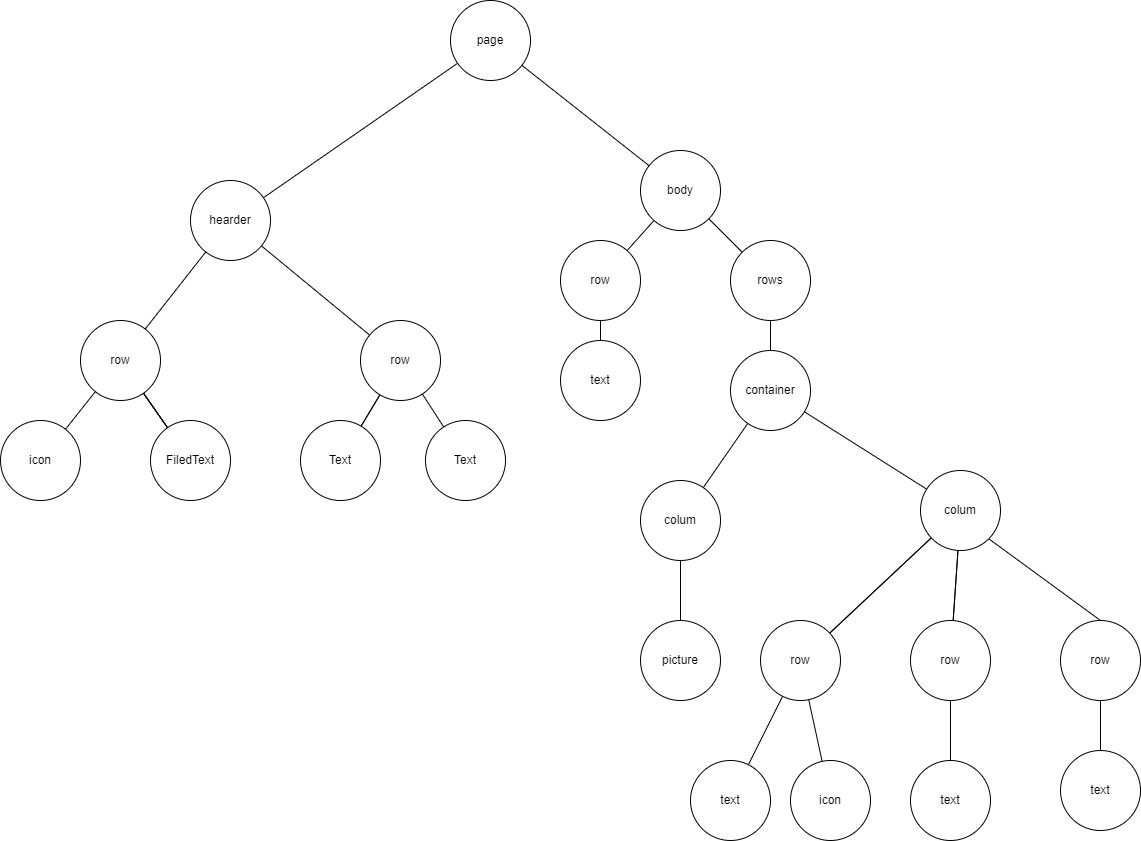

The diagram above was exported from draw.io. Its source (the exported page's mxGraphModel, read from the mxfile embedded in the PNG):
<mxGraphModel dx="1310" dy="784" grid="1" gridSize="10" guides="1" tooltips="1" connect="1" arrows="1" fold="1" page="1" pageScale="1" pageWidth="850" pageHeight="1100" math="0" shadow="0">
  <root>
    <mxCell id="0" />
    <mxCell id="1" parent="0" />
    <mxCell id="U9hTMZzrk1E2dK7xOQ3D-3" value="" style="rounded=0;orthogonalLoop=1;jettySize=auto;html=1;startArrow=none;startFill=0;endArrow=none;endFill=0;" edge="1" parent="1" source="U9hTMZzrk1E2dK7xOQ3D-1" target="U9hTMZzrk1E2dK7xOQ3D-2">
      <mxGeometry relative="1" as="geometry" />
    </mxCell>
    <mxCell id="U9hTMZzrk1E2dK7xOQ3D-5" value="" style="edgeStyle=none;rounded=0;orthogonalLoop=1;jettySize=auto;html=1;startArrow=none;startFill=0;endArrow=none;endFill=0;" edge="1" parent="1" source="U9hTMZzrk1E2dK7xOQ3D-1" target="U9hTMZzrk1E2dK7xOQ3D-4">
      <mxGeometry relative="1" as="geometry" />
    </mxCell>
    <mxCell id="U9hTMZzrk1E2dK7xOQ3D-18" value="" style="edgeStyle=none;rounded=0;orthogonalLoop=1;jettySize=auto;html=1;startArrow=none;startFill=0;endArrow=none;endFill=0;" edge="1" parent="1" source="U9hTMZzrk1E2dK7xOQ3D-1" target="U9hTMZzrk1E2dK7xOQ3D-17">
      <mxGeometry relative="1" as="geometry" />
    </mxCell>
    <mxCell id="U9hTMZzrk1E2dK7xOQ3D-1" value="hearder" style="ellipse;whiteSpace=wrap;html=1;aspect=fixed;" vertex="1" parent="1">
      <mxGeometry x="150" y="300" width="80" height="80" as="geometry" />
    </mxCell>
    <mxCell id="U9hTMZzrk1E2dK7xOQ3D-7" value="" style="edgeStyle=none;rounded=0;orthogonalLoop=1;jettySize=auto;html=1;startArrow=none;startFill=0;endArrow=none;endFill=0;" edge="1" parent="1" source="U9hTMZzrk1E2dK7xOQ3D-2" target="U9hTMZzrk1E2dK7xOQ3D-6">
      <mxGeometry relative="1" as="geometry" />
    </mxCell>
    <mxCell id="U9hTMZzrk1E2dK7xOQ3D-8" value="" style="edgeStyle=none;rounded=0;orthogonalLoop=1;jettySize=auto;html=1;startArrow=none;startFill=0;endArrow=none;endFill=0;" edge="1" parent="1" source="U9hTMZzrk1E2dK7xOQ3D-2" target="U9hTMZzrk1E2dK7xOQ3D-6">
      <mxGeometry relative="1" as="geometry" />
    </mxCell>
    <mxCell id="U9hTMZzrk1E2dK7xOQ3D-9" value="" style="edgeStyle=none;rounded=0;orthogonalLoop=1;jettySize=auto;html=1;startArrow=none;startFill=0;endArrow=none;endFill=0;" edge="1" parent="1" source="U9hTMZzrk1E2dK7xOQ3D-2" target="U9hTMZzrk1E2dK7xOQ3D-6">
      <mxGeometry relative="1" as="geometry" />
    </mxCell>
    <mxCell id="U9hTMZzrk1E2dK7xOQ3D-11" value="" style="edgeStyle=none;rounded=0;orthogonalLoop=1;jettySize=auto;html=1;startArrow=none;startFill=0;endArrow=none;endFill=0;" edge="1" parent="1" source="U9hTMZzrk1E2dK7xOQ3D-2" target="U9hTMZzrk1E2dK7xOQ3D-10">
      <mxGeometry relative="1" as="geometry" />
    </mxCell>
    <mxCell id="U9hTMZzrk1E2dK7xOQ3D-2" value="row" style="ellipse;whiteSpace=wrap;html=1;aspect=fixed;" vertex="1" parent="1">
      <mxGeometry x="40" y="440" width="80" height="80" as="geometry" />
    </mxCell>
    <mxCell id="U9hTMZzrk1E2dK7xOQ3D-13" value="" style="edgeStyle=none;rounded=0;orthogonalLoop=1;jettySize=auto;html=1;startArrow=none;startFill=0;endArrow=none;endFill=0;" edge="1" parent="1" source="U9hTMZzrk1E2dK7xOQ3D-4" target="U9hTMZzrk1E2dK7xOQ3D-12">
      <mxGeometry relative="1" as="geometry" />
    </mxCell>
    <mxCell id="U9hTMZzrk1E2dK7xOQ3D-15" value="" style="edgeStyle=none;rounded=0;orthogonalLoop=1;jettySize=auto;html=1;startArrow=none;startFill=0;endArrow=none;endFill=0;" edge="1" parent="1" source="U9hTMZzrk1E2dK7xOQ3D-4" target="U9hTMZzrk1E2dK7xOQ3D-12">
      <mxGeometry relative="1" as="geometry" />
    </mxCell>
    <mxCell id="U9hTMZzrk1E2dK7xOQ3D-16" value="" style="edgeStyle=none;rounded=0;orthogonalLoop=1;jettySize=auto;html=1;startArrow=none;startFill=0;endArrow=none;endFill=0;" edge="1" parent="1" source="U9hTMZzrk1E2dK7xOQ3D-4" target="U9hTMZzrk1E2dK7xOQ3D-14">
      <mxGeometry relative="1" as="geometry" />
    </mxCell>
    <mxCell id="U9hTMZzrk1E2dK7xOQ3D-4" value="row" style="ellipse;whiteSpace=wrap;html=1;aspect=fixed;" vertex="1" parent="1">
      <mxGeometry x="320" y="440" width="80" height="80" as="geometry" />
    </mxCell>
    <mxCell id="U9hTMZzrk1E2dK7xOQ3D-6" value="FiledText" style="ellipse;whiteSpace=wrap;html=1;aspect=fixed;" vertex="1" parent="1">
      <mxGeometry x="110" y="540" width="80" height="80" as="geometry" />
    </mxCell>
    <mxCell id="U9hTMZzrk1E2dK7xOQ3D-10" value="icon" style="ellipse;whiteSpace=wrap;html=1;aspect=fixed;" vertex="1" parent="1">
      <mxGeometry x="-40" y="540" width="80" height="80" as="geometry" />
    </mxCell>
    <mxCell id="U9hTMZzrk1E2dK7xOQ3D-12" value="Text" style="ellipse;whiteSpace=wrap;html=1;aspect=fixed;" vertex="1" parent="1">
      <mxGeometry x="260" y="540" width="80" height="80" as="geometry" />
    </mxCell>
    <mxCell id="U9hTMZzrk1E2dK7xOQ3D-14" value="Text" style="ellipse;whiteSpace=wrap;html=1;aspect=fixed;" vertex="1" parent="1">
      <mxGeometry x="385" y="540" width="80" height="80" as="geometry" />
    </mxCell>
    <mxCell id="U9hTMZzrk1E2dK7xOQ3D-20" value="" style="edgeStyle=none;rounded=0;orthogonalLoop=1;jettySize=auto;html=1;startArrow=none;startFill=0;endArrow=none;endFill=0;" edge="1" parent="1" source="U9hTMZzrk1E2dK7xOQ3D-17" target="U9hTMZzrk1E2dK7xOQ3D-19">
      <mxGeometry relative="1" as="geometry" />
    </mxCell>
    <mxCell id="U9hTMZzrk1E2dK7xOQ3D-17" value="page" style="ellipse;whiteSpace=wrap;html=1;aspect=fixed;" vertex="1" parent="1">
      <mxGeometry x="410" y="120" width="80" height="80" as="geometry" />
    </mxCell>
    <mxCell id="U9hTMZzrk1E2dK7xOQ3D-22" value="" style="edgeStyle=none;rounded=0;orthogonalLoop=1;jettySize=auto;html=1;startArrow=none;startFill=0;endArrow=none;endFill=0;" edge="1" parent="1" source="U9hTMZzrk1E2dK7xOQ3D-19" target="U9hTMZzrk1E2dK7xOQ3D-21">
      <mxGeometry relative="1" as="geometry" />
    </mxCell>
    <mxCell id="U9hTMZzrk1E2dK7xOQ3D-26" value="" style="edgeStyle=none;rounded=0;orthogonalLoop=1;jettySize=auto;html=1;startArrow=none;startFill=0;endArrow=none;endFill=0;" edge="1" parent="1" source="U9hTMZzrk1E2dK7xOQ3D-19" target="U9hTMZzrk1E2dK7xOQ3D-25">
      <mxGeometry relative="1" as="geometry" />
    </mxCell>
    <mxCell id="U9hTMZzrk1E2dK7xOQ3D-19" value="body" style="ellipse;whiteSpace=wrap;html=1;aspect=fixed;" vertex="1" parent="1">
      <mxGeometry x="600" y="270" width="80" height="80" as="geometry" />
    </mxCell>
    <mxCell id="U9hTMZzrk1E2dK7xOQ3D-24" value="" style="edgeStyle=none;rounded=0;orthogonalLoop=1;jettySize=auto;html=1;startArrow=none;startFill=0;endArrow=none;endFill=0;" edge="1" parent="1" source="U9hTMZzrk1E2dK7xOQ3D-21" target="U9hTMZzrk1E2dK7xOQ3D-23">
      <mxGeometry relative="1" as="geometry" />
    </mxCell>
    <mxCell id="U9hTMZzrk1E2dK7xOQ3D-21" value="row" style="ellipse;whiteSpace=wrap;html=1;aspect=fixed;" vertex="1" parent="1">
      <mxGeometry x="520" y="360" width="80" height="80" as="geometry" />
    </mxCell>
    <mxCell id="U9hTMZzrk1E2dK7xOQ3D-23" value="text" style="ellipse;whiteSpace=wrap;html=1;aspect=fixed;" vertex="1" parent="1">
      <mxGeometry x="520" y="460" width="80" height="80" as="geometry" />
    </mxCell>
    <mxCell id="U9hTMZzrk1E2dK7xOQ3D-28" value="" style="edgeStyle=none;rounded=0;orthogonalLoop=1;jettySize=auto;html=1;startArrow=none;startFill=0;endArrow=none;endFill=0;" edge="1" parent="1" source="U9hTMZzrk1E2dK7xOQ3D-25" target="U9hTMZzrk1E2dK7xOQ3D-27">
      <mxGeometry relative="1" as="geometry" />
    </mxCell>
    <mxCell id="U9hTMZzrk1E2dK7xOQ3D-25" value="rows" style="ellipse;whiteSpace=wrap;html=1;aspect=fixed;" vertex="1" parent="1">
      <mxGeometry x="690" y="360" width="80" height="80" as="geometry" />
    </mxCell>
    <mxCell id="U9hTMZzrk1E2dK7xOQ3D-30" value="" style="edgeStyle=none;rounded=0;orthogonalLoop=1;jettySize=auto;html=1;startArrow=none;startFill=0;endArrow=none;endFill=0;" edge="1" parent="1" source="U9hTMZzrk1E2dK7xOQ3D-27" target="U9hTMZzrk1E2dK7xOQ3D-29">
      <mxGeometry relative="1" as="geometry" />
    </mxCell>
    <mxCell id="U9hTMZzrk1E2dK7xOQ3D-32" value="" style="edgeStyle=none;rounded=0;orthogonalLoop=1;jettySize=auto;html=1;startArrow=none;startFill=0;endArrow=none;endFill=0;" edge="1" parent="1" source="U9hTMZzrk1E2dK7xOQ3D-27" target="U9hTMZzrk1E2dK7xOQ3D-31">
      <mxGeometry relative="1" as="geometry" />
    </mxCell>
    <mxCell id="U9hTMZzrk1E2dK7xOQ3D-27" value="container" style="ellipse;whiteSpace=wrap;html=1;aspect=fixed;" vertex="1" parent="1">
      <mxGeometry x="690" y="470" width="80" height="80" as="geometry" />
    </mxCell>
    <mxCell id="U9hTMZzrk1E2dK7xOQ3D-34" value="" style="edgeStyle=none;rounded=0;orthogonalLoop=1;jettySize=auto;html=1;startArrow=none;startFill=0;endArrow=none;endFill=0;" edge="1" parent="1" source="U9hTMZzrk1E2dK7xOQ3D-29" target="U9hTMZzrk1E2dK7xOQ3D-33">
      <mxGeometry relative="1" as="geometry" />
    </mxCell>
    <mxCell id="U9hTMZzrk1E2dK7xOQ3D-29" value="colum" style="ellipse;whiteSpace=wrap;html=1;aspect=fixed;" vertex="1" parent="1">
      <mxGeometry x="600" y="600" width="80" height="80" as="geometry" />
    </mxCell>
    <mxCell id="U9hTMZzrk1E2dK7xOQ3D-36" value="" style="edgeStyle=none;rounded=0;orthogonalLoop=1;jettySize=auto;html=1;startArrow=none;startFill=0;endArrow=none;endFill=0;" edge="1" parent="1" source="U9hTMZzrk1E2dK7xOQ3D-31" target="U9hTMZzrk1E2dK7xOQ3D-35">
      <mxGeometry relative="1" as="geometry" />
    </mxCell>
    <mxCell id="U9hTMZzrk1E2dK7xOQ3D-37" value="" style="edgeStyle=none;rounded=0;orthogonalLoop=1;jettySize=auto;html=1;startArrow=none;startFill=0;endArrow=none;endFill=0;" edge="1" parent="1" source="U9hTMZzrk1E2dK7xOQ3D-31" target="U9hTMZzrk1E2dK7xOQ3D-35">
      <mxGeometry relative="1" as="geometry" />
    </mxCell>
    <mxCell id="U9hTMZzrk1E2dK7xOQ3D-41" value="" style="edgeStyle=none;rounded=0;orthogonalLoop=1;jettySize=auto;html=1;startArrow=none;startFill=0;endArrow=none;endFill=0;" edge="1" parent="1" source="U9hTMZzrk1E2dK7xOQ3D-31" target="U9hTMZzrk1E2dK7xOQ3D-39">
      <mxGeometry relative="1" as="geometry" />
    </mxCell>
    <mxCell id="U9hTMZzrk1E2dK7xOQ3D-42" value="" style="edgeStyle=none;rounded=0;orthogonalLoop=1;jettySize=auto;html=1;startArrow=none;startFill=0;endArrow=none;endFill=0;" edge="1" parent="1" source="U9hTMZzrk1E2dK7xOQ3D-31" target="U9hTMZzrk1E2dK7xOQ3D-39">
      <mxGeometry relative="1" as="geometry" />
    </mxCell>
    <mxCell id="U9hTMZzrk1E2dK7xOQ3D-44" style="edgeStyle=none;rounded=0;orthogonalLoop=1;jettySize=auto;html=1;exitX=1;exitY=1;exitDx=0;exitDy=0;entryX=0.5;entryY=0;entryDx=0;entryDy=0;startArrow=none;startFill=0;endArrow=none;endFill=0;" edge="1" parent="1" source="U9hTMZzrk1E2dK7xOQ3D-31" target="U9hTMZzrk1E2dK7xOQ3D-40">
      <mxGeometry relative="1" as="geometry" />
    </mxCell>
    <mxCell id="U9hTMZzrk1E2dK7xOQ3D-31" value="colum" style="ellipse;whiteSpace=wrap;html=1;aspect=fixed;" vertex="1" parent="1">
      <mxGeometry x="880" y="590" width="80" height="80" as="geometry" />
    </mxCell>
    <mxCell id="U9hTMZzrk1E2dK7xOQ3D-33" value="picture" style="ellipse;whiteSpace=wrap;html=1;aspect=fixed;" vertex="1" parent="1">
      <mxGeometry x="600" y="740" width="80" height="80" as="geometry" />
    </mxCell>
    <mxCell id="U9hTMZzrk1E2dK7xOQ3D-46" value="" style="edgeStyle=none;rounded=0;orthogonalLoop=1;jettySize=auto;html=1;startArrow=none;startFill=0;endArrow=none;endFill=0;" edge="1" parent="1" source="U9hTMZzrk1E2dK7xOQ3D-35" target="U9hTMZzrk1E2dK7xOQ3D-45">
      <mxGeometry relative="1" as="geometry" />
    </mxCell>
    <mxCell id="U9hTMZzrk1E2dK7xOQ3D-48" value="" style="edgeStyle=none;rounded=0;orthogonalLoop=1;jettySize=auto;html=1;startArrow=none;startFill=0;endArrow=none;endFill=0;" edge="1" parent="1" source="U9hTMZzrk1E2dK7xOQ3D-35" target="U9hTMZzrk1E2dK7xOQ3D-47">
      <mxGeometry relative="1" as="geometry" />
    </mxCell>
    <mxCell id="U9hTMZzrk1E2dK7xOQ3D-35" value="row" style="ellipse;whiteSpace=wrap;html=1;aspect=fixed;" vertex="1" parent="1">
      <mxGeometry x="720" y="740" width="80" height="80" as="geometry" />
    </mxCell>
    <mxCell id="U9hTMZzrk1E2dK7xOQ3D-51" value="" style="edgeStyle=none;rounded=0;orthogonalLoop=1;jettySize=auto;html=1;startArrow=none;startFill=0;endArrow=none;endFill=0;" edge="1" parent="1" source="U9hTMZzrk1E2dK7xOQ3D-39" target="U9hTMZzrk1E2dK7xOQ3D-50">
      <mxGeometry relative="1" as="geometry" />
    </mxCell>
    <mxCell id="U9hTMZzrk1E2dK7xOQ3D-39" value="row" style="ellipse;whiteSpace=wrap;html=1;aspect=fixed;" vertex="1" parent="1">
      <mxGeometry x="870" y="740" width="80" height="80" as="geometry" />
    </mxCell>
    <mxCell id="U9hTMZzrk1E2dK7xOQ3D-53" value="" style="edgeStyle=none;rounded=0;orthogonalLoop=1;jettySize=auto;html=1;startArrow=none;startFill=0;endArrow=none;endFill=0;" edge="1" parent="1" source="U9hTMZzrk1E2dK7xOQ3D-40" target="U9hTMZzrk1E2dK7xOQ3D-52">
      <mxGeometry relative="1" as="geometry" />
    </mxCell>
    <mxCell id="U9hTMZzrk1E2dK7xOQ3D-40" value="row" style="ellipse;whiteSpace=wrap;html=1;aspect=fixed;" vertex="1" parent="1">
      <mxGeometry x="1020" y="740" width="80" height="80" as="geometry" />
    </mxCell>
    <mxCell id="U9hTMZzrk1E2dK7xOQ3D-45" value="text" style="ellipse;whiteSpace=wrap;html=1;aspect=fixed;" vertex="1" parent="1">
      <mxGeometry x="650" y="880" width="80" height="80" as="geometry" />
    </mxCell>
    <mxCell id="U9hTMZzrk1E2dK7xOQ3D-47" value="icon" style="ellipse;whiteSpace=wrap;html=1;aspect=fixed;" vertex="1" parent="1">
      <mxGeometry x="750" y="880" width="80" height="80" as="geometry" />
    </mxCell>
    <mxCell id="U9hTMZzrk1E2dK7xOQ3D-50" value="text" style="ellipse;whiteSpace=wrap;html=1;aspect=fixed;" vertex="1" parent="1">
      <mxGeometry x="870" y="880" width="80" height="80" as="geometry" />
    </mxCell>
    <mxCell id="U9hTMZzrk1E2dK7xOQ3D-52" value="text" style="ellipse;whiteSpace=wrap;html=1;aspect=fixed;" vertex="1" parent="1">
      <mxGeometry x="1020" y="870" width="80" height="80" as="geometry" />
    </mxCell>
  </root>
</mxGraphModel>